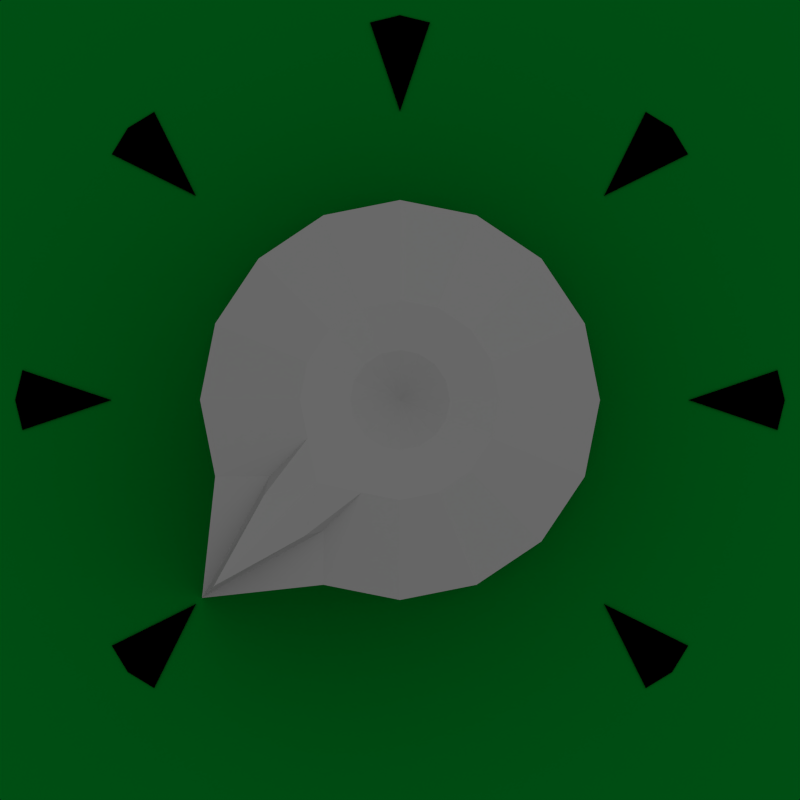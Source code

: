 # Source: 3D-knob1.blend  (saved by Blender 2.58.1; exported with 4.5.12 LTS)
import bpy
from mathutils import Matrix  # noqa: F401  (used for matrix-valued properties, if any)

bpy.ops.wm.read_factory_settings(use_empty=True)
scene = bpy.context.scene
scene.name = 'Scene'

# ---- collections
col_collection_1 = bpy.data.collections.new('Collection 1'); scene.collection.children.link(col_collection_1)

# ---- materials (node trees are filled in below, after node groups)
mat_material_002 = bpy.data.materials.new('Material.002')
mat_material_002.alpha_threshold = 0.0
mat_material_002.use_transparent_shadow = False
mat_material_002.diffuse_color = (0.0, 0.0, 0.0, 1.0)
mat_material_002.roughness = 0.5
mat_material_002.line_color = (0.0, 0.0, 0.0, 1.0)
mat_material_001 = bpy.data.materials.new('Material.001')
mat_material_001.alpha_threshold = 0.0
mat_material_001.use_transparent_shadow = False
mat_material_001.diffuse_color = (0.0, 0.06072, 0.005357, 1.0)
mat_material_001.roughness = 0.5
mat_material_001.line_color = (0.0, 0.0, 0.0, 0.5)
mat_material = bpy.data.materials.new('Material')
mat_material.alpha_threshold = 0.0
mat_material.use_transparent_shadow = False
mat_material.diffuse_color = (0.1065, 0.1065, 0.1065, 1.0)
mat_material.roughness = 0.5
mat_material.specular_intensity = 1.0
mat_material.line_color = (0.0, 0.0, 0.0, 1.0)

# ---- material node trees

# ---- world
world_world = bpy.data.worlds.new('World'); scene.world = world_world
world_world.color = (1.0, 1.0, 1.0)
world_world.use_sun_shadow = False
world_world.sun_shadow_jitter_overblur = 0.0
world_world.cycles.sampling_method = 'MANUAL'
world_world.cycles.sample_map_resolution = 256

# ---- cameras
cam_camera_001 = bpy.data.cameras.new('Camera.001')
cam_camera_001.type = 'ORTHO'
cam_camera_001.clip_end = 100.0
cam_camera_001.lens = 35.0
cam_camera_001.ortho_scale = 4.0
cam_camera_001.dof.focus_distance = 0.0
cam_camera_001.dof.aperture_fstop = 128.0

# ---- lights
light_sun = bpy.data.lights.new('Sun', 'SUN')
light_sun.transmission_factor = 0.0
light_sun.angle = 1.571
light_sun.energy = 1.0
light_sun.shadow_buffer_clip_start = 0.5
light_sun.shadow_soft_size = 1.0
light_sun.shadow_cascade_max_distance = 1000.0
light_sun.cycles.use_multiple_importance_sampling = False

# ---- meshes
me_circle_006 = bpy.data.meshes.new('Circle.006')
me_circle_006.from_pydata([(0.0, 2.0, 0.0), (0.1561, 1.962, 0.0), (-0.1561, 1.962, 0.0), (0.0, 1.5, 0.0), (0.0, 1.5, 0.1), (-0.1561, 1.962, 0.1), (0.1561, 1.962, 0.1), (0.0, 2.0, 0.1)], [], [(0, 2, 3), (0, 3, 1), (1, 3, 4, 6), (3, 2, 5, 4), (2, 0, 7, 5), (0, 1, 6, 7), (4, 5, 7), (6, 4, 7)])
me_circle_006.materials.append(mat_material_002)
me_circle_006.use_remesh_preserve_volume = False
me_circle_006.use_remesh_preserve_attributes = False
me_circle_006.use_mirror_vertex_groups = False
me_circle_006.update()
me_circle_005 = bpy.data.meshes.new('Circle.005')
me_circle_005.from_pydata([(0.0, 2.0, 0.0), (0.1561, 1.962, 0.0), (-0.1561, 1.962, 0.0), (0.0, 1.5, 0.0), (0.0, 1.5, 0.1), (-0.1561, 1.962, 0.1), (0.1561, 1.962, 0.1), (0.0, 2.0, 0.1)], [], [(0, 2, 3), (0, 3, 1), (1, 3, 4, 6), (3, 2, 5, 4), (2, 0, 7, 5), (0, 1, 6, 7), (4, 5, 7), (6, 4, 7)])
me_circle_005.materials.append(mat_material_002)
me_circle_005.use_remesh_preserve_volume = False
me_circle_005.use_remesh_preserve_attributes = False
me_circle_005.use_mirror_vertex_groups = False
me_circle_005.update()
me_circle_004 = bpy.data.meshes.new('Circle.004')
me_circle_004.from_pydata([(0.0, 2.0, 0.0), (0.1561, 1.962, 0.0), (-0.1561, 1.962, 0.0), (0.0, 1.5, 0.0), (0.0, 1.5, 0.1), (-0.1561, 1.962, 0.1), (0.1561, 1.962, 0.1), (0.0, 2.0, 0.1)], [], [(0, 2, 3), (0, 3, 1), (1, 3, 4, 6), (3, 2, 5, 4), (2, 0, 7, 5), (0, 1, 6, 7), (4, 5, 7), (6, 4, 7)])
me_circle_004.materials.append(mat_material_002)
me_circle_004.use_remesh_preserve_volume = False
me_circle_004.use_remesh_preserve_attributes = False
me_circle_004.use_mirror_vertex_groups = False
me_circle_004.update()
me_circle_003 = bpy.data.meshes.new('Circle.003')
me_circle_003.from_pydata([(0.0, 2.0, 0.0), (0.1561, 1.962, 0.0), (-0.1561, 1.962, 0.0), (0.0, 1.5, 0.0), (0.0, 1.5, 0.1), (-0.1561, 1.962, 0.1), (0.1561, 1.962, 0.1), (0.0, 2.0, 0.1)], [], [(0, 2, 3), (0, 3, 1), (1, 3, 4, 6), (3, 2, 5, 4), (2, 0, 7, 5), (0, 1, 6, 7), (4, 5, 7), (6, 4, 7)])
me_circle_003.materials.append(mat_material_002)
me_circle_003.use_remesh_preserve_volume = False
me_circle_003.use_remesh_preserve_attributes = False
me_circle_003.use_mirror_vertex_groups = False
me_circle_003.update()
me_circle_002 = bpy.data.meshes.new('Circle.002')
me_circle_002.from_pydata([(0.0, 2.0, 0.0), (0.1561, 1.962, 0.0), (-0.1561, 1.962, 0.0), (0.0, 1.5, 0.0), (0.0, 1.5, 0.1), (-0.1561, 1.962, 0.1), (0.1561, 1.962, 0.1), (0.0, 2.0, 0.1)], [], [(0, 2, 3), (0, 3, 1), (1, 3, 4, 6), (3, 2, 5, 4), (2, 0, 7, 5), (0, 1, 6, 7), (4, 5, 7), (6, 4, 7)])
me_circle_002.materials.append(mat_material_002)
me_circle_002.use_remesh_preserve_volume = False
me_circle_002.use_remesh_preserve_attributes = False
me_circle_002.use_mirror_vertex_groups = False
me_circle_002.update()
me_circle_001 = bpy.data.meshes.new('Circle.001')
me_circle_001.from_pydata([(0.0, 2.0, 0.0), (0.1561, 1.962, 0.0), (-0.1561, 1.962, 0.0), (0.0, 1.5, 0.0), (0.0, 1.5, 0.1), (-0.1561, 1.962, 0.1), (0.1561, 1.962, 0.1), (0.0, 2.0, 0.1)], [], [(0, 2, 3), (0, 3, 1), (1, 3, 4, 6), (3, 2, 5, 4), (2, 0, 7, 5), (0, 1, 6, 7), (4, 5, 7), (6, 4, 7)])
me_circle_001.materials.append(mat_material_002)
me_circle_001.use_remesh_preserve_volume = False
me_circle_001.use_remesh_preserve_attributes = False
me_circle_001.use_mirror_vertex_groups = False
me_circle_001.update()
me_circle = bpy.data.meshes.new('Circle')
me_circle.from_pydata([(0.0, 2.0, 0.0), (0.1561, 1.962, 0.0), (-0.1561, 1.962, 0.0), (0.0, 1.5, 0.0), (0.0, 1.5, 0.1), (-0.1561, 1.962, 0.1), (0.1561, 1.962, 0.1), (0.0, 2.0, 0.1)], [], [(0, 2, 3), (0, 3, 1), (1, 3, 4, 6), (3, 2, 5, 4), (2, 0, 7, 5), (0, 1, 6, 7), (4, 5, 7), (6, 4, 7)])
me_circle.materials.append(mat_material_002)
me_circle.use_remesh_preserve_volume = False
me_circle.use_remesh_preserve_attributes = False
me_circle.use_mirror_vertex_groups = False
me_circle.update()
me_plane = bpy.data.meshes.new('Plane')
me_plane.from_pydata([(1.0, 1.0, 0.0), (1.0, -1.0, 0.0), (-1.0, -1.0, 0.0), (-1.0, 1.0, 0.0)], [], [(0, 3, 2, 1)])
me_plane.materials.append(mat_material_001)
me_plane.use_remesh_preserve_volume = False
me_plane.use_remesh_preserve_attributes = False
me_plane.use_mirror_vertex_groups = False
me_plane.update()
me_cylinder_001 = bpy.data.meshes.new('Cylinder.001')
me_cylinder_001.from_pydata([(0.0, 1.4, -0.8), (0.3827, 0.9239, -0.8), (0.7071, 0.7071, -0.8), (0.9239, 0.3827, -0.8), (1.0, -4.371e-08, -0.8), (0.9239, -0.3827, -0.8), (0.7071, -0.7071, -0.8), (0.3827, -0.9239, -0.8), (1.51e-07, -1.0, -0.8), (-0.3827, -0.9239, -0.8), (-0.7071, -0.7071, -0.8), (-0.9239, -0.3827, -0.8), (-1.0, 1.192e-08, -0.8), (-0.9239, 0.3827, -0.8), (-0.7071, 0.7071, -0.8), (-0.3827, 0.9239, -0.8), (6.517e-07, 1.4, 0.5), (0.3827, 0.9239, 0.5), (0.7071, 0.7071, 0.5), (0.9239, 0.3827, 0.5), (1.0, -1.291e-06, 0.5), (0.9239, -0.3827, 0.5), (0.7071, -0.7071, 0.5), (0.3827, -0.9239, 0.5), (-1.931e-06, -1.0, 0.5), (-0.3827, -0.9239, 0.5), (-0.7071, -0.7071, 0.5), (-0.9239, -0.3827, 0.5), (-1.0, 2.571e-06, 0.5), (-0.9239, 0.3827, 0.5), (-0.7071, 0.7071, 0.5), (-0.3827, 0.9239, 0.5), (-0.1913, 0.4619, 0.7), (-0.3536, 0.3536, 0.7), (-0.4619, 0.1913, 0.7), (-0.5, 1.489e-06, 0.7), (-0.4619, -0.1913, 0.7), (-0.3536, -0.3536, 0.7), (-0.1913, -0.4619, 0.7), (-1.005e-06, -0.5, 0.7), (0.1913, -0.4619, 0.7), (0.3536, -0.3536, 0.7), (0.4619, -0.1913, 0.7), (0.5, -4.427e-07, 0.7), (0.4619, 0.1913, 0.7), (0.3536, 0.3536, 0.7), (0.1913, 0.4619, 0.7), (2.866e-07, 0.5, 0.7), (9.906e-08, 0.25, 0.67), (0.09567, 0.231, 0.67), (0.1768, 0.1768, 0.67), (0.231, 0.09567, 0.67), (0.25, -2.297e-08, 0.67), (0.231, -0.09567, 0.67), (0.1768, -0.1768, 0.67), (0.09567, -0.231, 0.67), (-5.467e-07, -0.25, 0.67), (-0.09567, -0.231, 0.67), (-0.1768, -0.1768, 0.67), (-0.231, -0.09567, 0.67), (-0.25, 9.426e-07, 0.67), (-0.231, 0.09567, 0.67), (-0.1768, 0.1768, 0.67), (-0.09567, 0.231, 0.67), (-9.346e-08, 4.042e-07, 0.57), (5.908e-07, 1.317, 0.7033), (3.474e-07, 0.5833, 0.7067), (0.1435, 0.8193, 0.6617), (-0.1435, 0.8193, 0.6617), (0.1913, 0.731, 0.6), (-0.1913, 0.731, 0.6)], [], [(0, 16, 17, 1), (1, 17, 18, 2), (2, 18, 19, 3), (3, 19, 20, 4), (4, 20, 21, 5), (5, 21, 22, 6), (6, 22, 23, 7), (7, 23, 24, 8), (8, 24, 25, 9), (9, 25, 26, 10), (10, 26, 27, 11), (11, 27, 28, 12), (12, 28, 29, 13), (13, 29, 30, 14), (14, 30, 31, 15), (16, 0, 15, 31), (31, 30, 33, 32), (30, 29, 34, 33), (29, 28, 35, 34), (28, 27, 36, 35), (27, 26, 37, 36), (26, 25, 38, 37), (25, 24, 39, 38), (24, 23, 40, 39), (23, 22, 41, 40), (22, 21, 42, 41), (21, 20, 43, 42), (20, 19, 44, 43), (19, 18, 45, 44), (18, 17, 46, 45), (46, 47, 48, 49), (45, 46, 49, 50), (44, 45, 50, 51), (43, 44, 51, 52), (42, 43, 52, 53), (41, 42, 53, 54), (40, 41, 54, 55), (39, 40, 55, 56), (38, 39, 56, 57), (37, 38, 57, 58), (36, 37, 58, 59), (35, 36, 59, 60), (34, 35, 60, 61), (33, 34, 61, 62), (32, 33, 62, 63), (47, 32, 63, 48), (48, 63, 64), (63, 62, 64), (62, 61, 64), (61, 60, 64), (60, 59, 64), (59, 58, 64), (58, 57, 64), (57, 56, 64), (56, 55, 64), (55, 54, 64), (54, 53, 64), (53, 52, 64), (52, 51, 64), (51, 50, 64), (50, 49, 64), (49, 48, 64), (46, 66, 47), (32, 47, 66), (46, 67, 66), (32, 66, 68), (65, 68, 66), (65, 66, 67), (16, 68, 65), (16, 65, 67), (16, 69, 17), (69, 46, 17), (46, 69, 67), (69, 16, 67), (32, 70, 31), (70, 16, 31), (16, 70, 68), (70, 32, 68)])
me_cylinder_001.materials.append(mat_material)
me_cylinder_001.use_remesh_preserve_volume = False
me_cylinder_001.use_remesh_preserve_attributes = False
me_cylinder_001.use_mirror_vertex_groups = False
me_cylinder_001.update()

# ---- objects
ob_circle_006 = bpy.data.objects.new('Circle.006', me_circle_006)
ob_circle_005 = bpy.data.objects.new('Circle.005', me_circle_005)
ob_circle_004 = bpy.data.objects.new('Circle.004', me_circle_004)
ob_circle_003 = bpy.data.objects.new('Circle.003', me_circle_003)
ob_circle_002 = bpy.data.objects.new('Circle.002', me_circle_002)
ob_circle_001 = bpy.data.objects.new('Circle.001', me_circle_001)
ob_circle = bpy.data.objects.new('Circle', me_circle)
ob_sun = bpy.data.objects.new('Sun', light_sun)
ob_camera = bpy.data.objects.new('Camera', cam_camera_001)
ob_plane = bpy.data.objects.new('Plane', me_plane)
ob_cylinder = bpy.data.objects.new('Cylinder', me_cylinder_001)

# ---- transforms, parenting, visibility, modifiers, constraints
ob_circle_006.location = (0.0, 0.0, 0.0)
ob_circle_006.rotation_euler = (0.0, 0.0, 0.7854)
ob_circle_006.scale = (0.9622, 0.9622, 0.09622)
ob_circle_006.lineart.crease_threshold = 0.0
ob_circle_005.location = (0.0, 0.0, 0.0)
ob_circle_005.rotation_euler = (0.0, 0.0, -0.7854)
ob_circle_005.scale = (0.9622, 0.9622, 0.09622)
ob_circle_005.lineart.crease_threshold = 0.0
ob_circle_004.location = (0.0, 0.0, 0.0)
ob_circle_004.rotation_euler = (0.0, 0.0, -1.571)
ob_circle_004.scale = (0.9622, 0.9622, 0.09622)
ob_circle_004.lineart.crease_threshold = 0.0
ob_circle_003.location = (0.0, 0.0, 0.0)
ob_circle_003.rotation_euler = (0.0, 0.0, 1.571)
ob_circle_003.scale = (0.9622, 0.9622, 0.09622)
ob_circle_003.lineart.crease_threshold = 0.0
ob_circle_002.location = (0.0, 0.0, 0.0)
ob_circle_002.rotation_euler = (0.0, 0.0, -2.356)
ob_circle_002.scale = (0.9622, 0.9622, 0.09622)
ob_circle_002.lineart.crease_threshold = 0.0
ob_circle_001.location = (0.0, 0.0, 0.0)
ob_circle_001.rotation_euler = (0.0, 0.0, 2.356)
ob_circle_001.scale = (0.9622, 0.9622, 0.09622)
ob_circle_001.lineart.crease_threshold = 0.0
ob_circle.location = (0.0, 0.0, 0.0)
ob_circle.scale = (0.9622, 0.9622, 0.09622)
ob_circle.lineart.crease_threshold = 0.0
ob_sun.location = (12.0, 15.0, 33.0)
ob_sun.rotation_euler = (0.0, 0.3491, 0.9599)
ob_sun.lineart.crease_threshold = 0.0
ob_camera.location = (0.0, 0.0, 20.0)
ob_camera.lineart.crease_threshold = 0.0
ob_plane.location = (0.0, 0.0, 0.0)
ob_plane.scale = (5.0, 5.0, 5.0)
ob_plane.lineart.crease_threshold = 0.0
ob_cylinder.location = (0.0, 0.0, 0.8)
ob_cylinder.rotation_euler = (0.0, 0.0, 2.356)
ob_cylinder.lineart.crease_threshold = 0.0

# ---- collection membership
col_collection_1.objects.link(ob_circle_006)
col_collection_1.objects.link(ob_circle_005)
col_collection_1.objects.link(ob_circle_004)
col_collection_1.objects.link(ob_circle_003)
col_collection_1.objects.link(ob_circle_002)
col_collection_1.objects.link(ob_circle_001)
col_collection_1.objects.link(ob_circle)
col_collection_1.objects.link(ob_sun)
col_collection_1.objects.link(ob_camera)
col_collection_1.objects.link(ob_plane)
col_collection_1.objects.link(ob_cylinder)

# ---- scene / render settings (as saved in the file)
scene.camera = ob_camera
scene.frame_start = 0; scene.frame_end = 100; scene.frame_set(0)
scene.render.engine = 'BLENDER_EEVEE_NEXT'
scene.render.image_settings.compression = 90
scene.render.resolution_x = 100
scene.render.resolution_y = 100
scene.render.fps = 30
scene.render.dither_intensity = 0.0
scene.render.bake_margin = 2
scene.render.bake_bias = 0.0
scene.cycles.use_denoising = False
scene.cycles.samples = 10
scene.cycles.sampling_pattern = 'TABULATED_SOBOL'
scene.cycles.light_sampling_threshold = 0.0
scene.cycles.use_adaptive_sampling = False
scene.cycles.use_light_tree = False
scene.cycles.blur_glossy = 0.0
scene.cycles.volume_bounces = 1
scene.cycles.pixel_filter_type = 'GAUSSIAN'
scene.cycles.sample_clamp_indirect = 0.0
scene.view_settings.view_transform = 'Standard'
bpy.context.view_layer.update()
